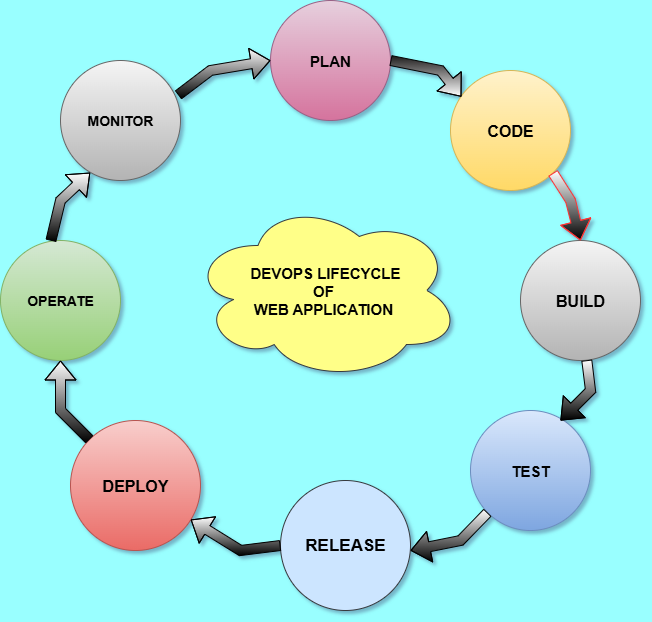

The diagram above was exported from draw.io. Its source (the exported page's mxGraphModel, read from the mxfile embedded in the PNG):
<mxGraphModel dx="1226" dy="661" grid="1" gridSize="10" guides="1" tooltips="1" connect="1" arrows="1" fold="1" page="1" pageScale="1" pageWidth="850" pageHeight="1100" background="#99FFFF" math="0" shadow="1">
  <root>
    <mxCell id="0" />
    <mxCell id="1" parent="0" />
    <mxCell id="V2UgYIEomVbFVyeb2zcl-1" value="&lt;font style=&quot;font-size: 15px;&quot;&gt;&lt;b&gt;PLAN&lt;/b&gt;&lt;/font&gt;" style="ellipse;whiteSpace=wrap;html=1;aspect=fixed;fillColor=#e6d0de;gradientColor=#d5739d;strokeColor=#996185;" vertex="1" parent="1">
      <mxGeometry x="380" y="40" width="120" height="120" as="geometry" />
    </mxCell>
    <mxCell id="V2UgYIEomVbFVyeb2zcl-2" value="&lt;font style=&quot;font-size: 16px;&quot;&gt;&lt;b&gt;CODE&lt;/b&gt;&lt;/font&gt;" style="ellipse;whiteSpace=wrap;html=1;aspect=fixed;fillColor=#fff2cc;gradientColor=#ffd966;strokeColor=#d6b656;" vertex="1" parent="1">
      <mxGeometry x="560" y="110" width="120" height="120" as="geometry" />
    </mxCell>
    <mxCell id="V2UgYIEomVbFVyeb2zcl-3" value="&lt;b&gt;&lt;font style=&quot;font-size: 16px;&quot;&gt;BUILD&lt;/font&gt;&lt;/b&gt;" style="ellipse;whiteSpace=wrap;html=1;aspect=fixed;fillColor=#f5f5f5;gradientColor=#b3b3b3;strokeColor=#666666;" vertex="1" parent="1">
      <mxGeometry x="630" y="280" width="120" height="120" as="geometry" />
    </mxCell>
    <mxCell id="V2UgYIEomVbFVyeb2zcl-4" value="&lt;b&gt;&lt;font style=&quot;font-size: 15px;&quot;&gt;TEST&lt;/font&gt;&lt;/b&gt;" style="ellipse;whiteSpace=wrap;html=1;aspect=fixed;fillColor=#dae8fc;gradientColor=#7ea6e0;strokeColor=#6c8ebf;" vertex="1" parent="1">
      <mxGeometry x="580" y="450" width="120" height="120" as="geometry" />
    </mxCell>
    <mxCell id="V2UgYIEomVbFVyeb2zcl-5" value="&lt;b&gt;&lt;font style=&quot;font-size: 17px;&quot;&gt;RELEASE&lt;/font&gt;&lt;/b&gt;" style="ellipse;whiteSpace=wrap;html=1;aspect=fixed;fillColor=#cce5ff;strokeColor=#36393d;" vertex="1" parent="1">
      <mxGeometry x="390" y="520" width="130" height="130" as="geometry" />
    </mxCell>
    <mxCell id="V2UgYIEomVbFVyeb2zcl-6" value="&lt;b&gt;&lt;font style=&quot;font-size: 16px;&quot;&gt;DEPLOY&lt;/font&gt;&lt;/b&gt;" style="ellipse;whiteSpace=wrap;html=1;aspect=fixed;fillColor=#f8cecc;gradientColor=#ea6b66;strokeColor=#b85450;" vertex="1" parent="1">
      <mxGeometry x="180" y="460" width="130" height="130" as="geometry" />
    </mxCell>
    <mxCell id="V2UgYIEomVbFVyeb2zcl-7" value="&lt;font style=&quot;font-size: 14px;&quot;&gt;&lt;b&gt;OPERATE&lt;/b&gt;&lt;/font&gt;" style="ellipse;whiteSpace=wrap;html=1;aspect=fixed;fillColor=#d5e8d4;gradientColor=#97d077;strokeColor=#82b366;" vertex="1" parent="1">
      <mxGeometry x="110" y="280" width="120" height="120" as="geometry" />
    </mxCell>
    <mxCell id="V2UgYIEomVbFVyeb2zcl-8" value="&lt;font style=&quot;font-size: 14px;&quot;&gt;&lt;b&gt;MONITOR&lt;/b&gt;&lt;/font&gt;" style="ellipse;whiteSpace=wrap;html=1;aspect=fixed;fillColor=#f5f5f5;gradientColor=#b3b3b3;strokeColor=#666666;" vertex="1" parent="1">
      <mxGeometry x="170" y="100" width="120" height="120" as="geometry" />
    </mxCell>
    <mxCell id="V2UgYIEomVbFVyeb2zcl-9" value="" style="shape=flexArrow;endArrow=classic;html=1;rounded=0;exitX=1;exitY=0.5;exitDx=0;exitDy=0;entryX=0.09;entryY=0.218;entryDx=0;entryDy=0;entryPerimeter=0;strokeColor=#000000;fillColor=light-dark(#1d1b1b, #FFADCD);gradientColor=#FFFFFF;" edge="1" parent="1" source="V2UgYIEomVbFVyeb2zcl-1" target="V2UgYIEomVbFVyeb2zcl-2">
      <mxGeometry width="50" height="50" relative="1" as="geometry">
        <mxPoint x="400" y="320" as="sourcePoint" />
        <mxPoint x="450" y="270" as="targetPoint" />
        <Array as="points">
          <mxPoint x="550" y="110" />
        </Array>
      </mxGeometry>
    </mxCell>
    <mxCell id="V2UgYIEomVbFVyeb2zcl-10" value="" style="shape=flexArrow;endArrow=classic;html=1;rounded=0;exitX=1;exitY=1;exitDx=0;exitDy=0;entryX=0.5;entryY=0;entryDx=0;entryDy=0;strokeColor=#FF3333;fillColor=default;gradientColor=default;" edge="1" parent="1" source="V2UgYIEomVbFVyeb2zcl-2" target="V2UgYIEomVbFVyeb2zcl-3">
      <mxGeometry width="50" height="50" relative="1" as="geometry">
        <mxPoint x="400" y="320" as="sourcePoint" />
        <mxPoint x="450" y="270" as="targetPoint" />
        <Array as="points">
          <mxPoint x="680" y="240" />
        </Array>
      </mxGeometry>
    </mxCell>
    <mxCell id="V2UgYIEomVbFVyeb2zcl-11" value="" style="shape=flexArrow;endArrow=classic;html=1;rounded=0;fillColor=default;gradientColor=default;" edge="1" parent="1" source="V2UgYIEomVbFVyeb2zcl-3">
      <mxGeometry width="50" height="50" relative="1" as="geometry">
        <mxPoint x="697" y="403" as="sourcePoint" />
        <mxPoint x="670" y="460" as="targetPoint" />
        <Array as="points">
          <mxPoint x="700" y="430" />
        </Array>
      </mxGeometry>
    </mxCell>
    <mxCell id="V2UgYIEomVbFVyeb2zcl-12" value="" style="shape=flexArrow;endArrow=classic;html=1;rounded=0;exitX=0;exitY=1;exitDx=0;exitDy=0;fillColor=default;gradientColor=default;" edge="1" parent="1" source="V2UgYIEomVbFVyeb2zcl-4">
      <mxGeometry width="50" height="50" relative="1" as="geometry">
        <mxPoint x="400" y="520" as="sourcePoint" />
        <mxPoint x="520" y="590" as="targetPoint" />
        <Array as="points">
          <mxPoint x="570" y="580" />
        </Array>
      </mxGeometry>
    </mxCell>
    <mxCell id="V2UgYIEomVbFVyeb2zcl-13" value="" style="shape=flexArrow;endArrow=classic;html=1;rounded=0;exitX=0;exitY=0.5;exitDx=0;exitDy=0;fillColor=default;gradientColor=default;" edge="1" parent="1" source="V2UgYIEomVbFVyeb2zcl-5" target="V2UgYIEomVbFVyeb2zcl-6">
      <mxGeometry width="50" height="50" relative="1" as="geometry">
        <mxPoint x="400" y="520" as="sourcePoint" />
        <mxPoint x="450" y="470" as="targetPoint" />
        <Array as="points">
          <mxPoint x="350" y="590" />
        </Array>
      </mxGeometry>
    </mxCell>
    <mxCell id="V2UgYIEomVbFVyeb2zcl-14" value="" style="shape=flexArrow;endArrow=classic;html=1;rounded=0;exitX=0;exitY=0;exitDx=0;exitDy=0;entryX=0.5;entryY=1;entryDx=0;entryDy=0;fillColor=default;gradientColor=default;" edge="1" parent="1" source="V2UgYIEomVbFVyeb2zcl-6" target="V2UgYIEomVbFVyeb2zcl-7">
      <mxGeometry width="50" height="50" relative="1" as="geometry">
        <mxPoint x="400" y="420" as="sourcePoint" />
        <mxPoint x="450" y="370" as="targetPoint" />
        <Array as="points">
          <mxPoint x="170" y="450" />
        </Array>
      </mxGeometry>
    </mxCell>
    <mxCell id="V2UgYIEomVbFVyeb2zcl-15" value="" style="shape=flexArrow;endArrow=classic;html=1;rounded=0;entryX=0.247;entryY=0.935;entryDx=0;entryDy=0;entryPerimeter=0;exitX=0.42;exitY=0.002;exitDx=0;exitDy=0;exitPerimeter=0;fillColor=default;gradientColor=default;" edge="1" parent="1" source="V2UgYIEomVbFVyeb2zcl-7" target="V2UgYIEomVbFVyeb2zcl-8">
      <mxGeometry width="50" height="50" relative="1" as="geometry">
        <mxPoint x="170" y="280" as="sourcePoint" />
        <mxPoint x="450" y="370" as="targetPoint" />
        <Array as="points">
          <mxPoint x="170" y="240" />
        </Array>
      </mxGeometry>
    </mxCell>
    <mxCell id="V2UgYIEomVbFVyeb2zcl-16" value="" style="shape=flexArrow;endArrow=classic;html=1;rounded=0;exitX=0.98;exitY=0.288;exitDx=0;exitDy=0;exitPerimeter=0;entryX=0;entryY=0.5;entryDx=0;entryDy=0;fillColor=default;gradientColor=default;" edge="1" parent="1" source="V2UgYIEomVbFVyeb2zcl-8" target="V2UgYIEomVbFVyeb2zcl-1">
      <mxGeometry width="50" height="50" relative="1" as="geometry">
        <mxPoint x="400" y="320" as="sourcePoint" />
        <mxPoint x="450" y="270" as="targetPoint" />
        <Array as="points">
          <mxPoint x="320" y="110" />
        </Array>
      </mxGeometry>
    </mxCell>
    <mxCell id="V2UgYIEomVbFVyeb2zcl-17" value="&lt;font style=&quot;font-size: 15px;&quot;&gt;&lt;b&gt;DEVOPS LIFECYCLE&lt;/b&gt;&lt;/font&gt;&lt;div&gt;&lt;font style=&quot;font-size: 15px;&quot;&gt;&lt;b&gt;OF&amp;nbsp;&lt;/b&gt;&lt;/font&gt;&lt;/div&gt;&lt;div&gt;&lt;font style=&quot;font-size: 15px;&quot;&gt;&lt;b&gt;WEB APPLICATION&amp;nbsp;&lt;/b&gt;&lt;/font&gt;&lt;/div&gt;" style="ellipse;shape=cloud;whiteSpace=wrap;html=1;fillColor=#ffff88;strokeColor=#36393d;" vertex="1" parent="1">
      <mxGeometry x="300" y="240" width="270" height="180" as="geometry" />
    </mxCell>
  </root>
</mxGraphModel>